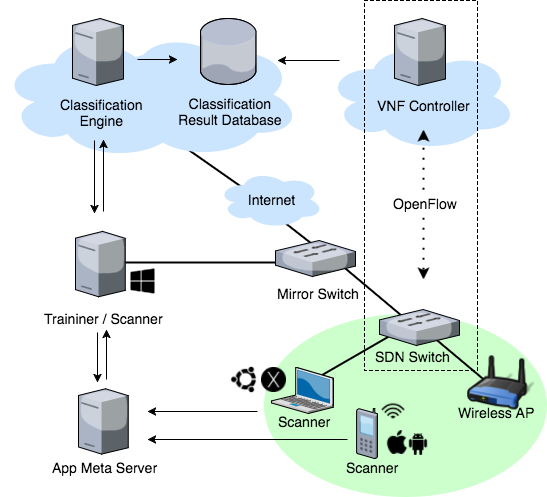

The diagram above was exported from draw.io. Its source (the exported page's mxGraphModel, read from the mxfile embedded in the PNG):
<mxGraphModel dx="1110" dy="524" grid="1" gridSize="10" guides="1" tooltips="1" connect="1" arrows="1" fold="1" page="1" pageScale="1" pageWidth="826" pageHeight="1169" background="#ffffff" math="0" shadow="0">
  <root>
    <mxCell id="0" />
    <mxCell id="1" parent="0" />
    <mxCell id="75" value="" style="ellipse;shape=cloud;whiteSpace=wrap;html=1;shadow=0;strokeColor=none;fillColor=#CCE5FF;" parent="1" vertex="1">
      <mxGeometry x="468" y="101" width="192" height="110" as="geometry" />
    </mxCell>
    <mxCell id="26" value="" style="ellipse;whiteSpace=wrap;html=1;shadow=0;strokeColor=none;fillColor=#CCFFCC;" parent="1" vertex="1">
      <mxGeometry x="406" y="373" width="283" height="183" as="geometry" />
    </mxCell>
    <mxCell id="143" value="" style="line;strokeWidth=2;direction=west;html=1;shadow=0;fillColor=#CCFFCC;rotation=-140;" vertex="1" parent="1">
      <mxGeometry x="557" y="406" width="79" height="16" as="geometry" />
    </mxCell>
    <mxCell id="141" value="" style="whiteSpace=wrap;html=1;shadow=0;strokeColor=#000000;fillColor=none;dashed=1;gradientColor=none;" vertex="1" parent="1">
      <mxGeometry x="507" y="60" width="113" height="370" as="geometry" />
    </mxCell>
    <mxCell id="82" value="" style="line;strokeWidth=2;direction=north;html=1;shadow=0;fillColor=#CCFFCC;rotation=90;" parent="1" vertex="1">
      <mxGeometry x="344" y="234" width="16" height="176" as="geometry" />
    </mxCell>
    <mxCell id="65" value="" style="line;strokeWidth=2;direction=north;html=1;shadow=0;fillColor=#CCFFCC;rotation=125;" parent="1" vertex="1">
      <mxGeometry x="349" y="177" width="16" height="101" as="geometry" />
    </mxCell>
    <mxCell id="72" value="" style="line;strokeWidth=2;direction=north;html=1;shadow=0;fillColor=#CCFFCC;rotation=128;" parent="1" vertex="1">
      <mxGeometry x="428" y="227" width="16" height="124" as="geometry" />
    </mxCell>
    <mxCell id="58" value="" style="line;strokeWidth=2;direction=west;html=1;shadow=0;fillColor=#CCFFCC;rotation=-140;" parent="1" vertex="1">
      <mxGeometry x="474" y="344" width="85" height="16" as="geometry" />
    </mxCell>
    <mxCell id="47" value="" style="line;strokeWidth=2;direction=west;html=1;shadow=0;fillColor=#CCFFCC;rotation=150;" parent="1" vertex="1">
      <mxGeometry x="449" y="408" width="92" height="18" as="geometry" />
    </mxCell>
    <mxCell id="16" value="" style="ellipse;shape=cloud;whiteSpace=wrap;html=1;shadow=0;strokeColor=none;fillColor=#CCE5FF;" parent="1" vertex="1">
      <mxGeometry x="143" y="91" width="216" height="128" as="geometry" />
    </mxCell>
    <mxCell id="8" value="" style="shape=image;html=1;verticalAlign=top;verticalLabelPosition=bottom;labelBackgroundColor=#ffffff;imageAspect=0;aspect=fixed;image=https://cdn4.iconfinder.com/data/icons/STROKE/networking/png/128/access_point.png;shadow=0;strokeColor=none;fillColor=#CCCCCC;" parent="1" vertex="1">
      <mxGeometry x="610" y="410" width="68" height="68" as="geometry" />
    </mxCell>
    <mxCell id="11" value="" style="verticalLabelPosition=bottom;aspect=fixed;html=1;verticalAlign=top;strokeColor=none;shape=mxgraph.citrix.switch;shadow=0;fillColor=#007FFF;" parent="1" vertex="1">
      <mxGeometry x="522" y="369" width="80" height="36" as="geometry" />
    </mxCell>
    <mxCell id="13" value="" style="verticalLabelPosition=bottom;aspect=fixed;html=1;verticalAlign=top;strokeColor=none;shape=mxgraph.citrix.cell_phone;shadow=0;fillColor=#007FFF;" parent="1" vertex="1">
      <mxGeometry x="499" y="468" width="21" height="50" as="geometry" />
    </mxCell>
    <mxCell id="19" value="" style="verticalLabelPosition=bottom;aspect=fixed;html=1;verticalAlign=top;strokeColor=none;shape=mxgraph.citrix.laptop_2;shadow=0;fillColor=#CCE5FF;" parent="1" vertex="1">
      <mxGeometry x="414" y="427" width="62" height="46" as="geometry" />
    </mxCell>
    <mxCell id="27" value="" style="shape=image;html=1;verticalAlign=top;verticalLabelPosition=bottom;labelBackgroundColor=#ffffff;imageAspect=0;aspect=fixed;image=https://cdn0.iconfinder.com/data/icons/free-daily-icon-set/512/Wireless-128.png;shadow=0;strokeColor=#D4E1F5;fillColor=#CCFFCC;" parent="1" vertex="1">
      <mxGeometry x="523" y="458" width="26" height="26" as="geometry" />
    </mxCell>
    <mxCell id="28" value="&lt;font style=&quot;font-size: 14px&quot;&gt;Mirror Switch&lt;/font&gt;" style="text;html=1;resizable=0;points=[];autosize=1;align=left;verticalAlign=top;spacingTop=-4;" parent="1" vertex="1">
      <mxGeometry x="418" y="343" width="100" height="10" as="geometry" />
    </mxCell>
    <mxCell id="29" value="&lt;font style=&quot;font-size: 14px&quot;&gt;Internet&lt;/font&gt;" style="ellipse;shape=cloud;whiteSpace=wrap;html=1;shadow=0;strokeColor=none;fillColor=#CCE5FF;" parent="1" vertex="1">
      <mxGeometry x="360" y="230" width="106" height="58" as="geometry" />
    </mxCell>
    <mxCell id="41" value="&lt;font style=&quot;font-size: 14px&quot;&gt;SDN Switch&lt;/font&gt;" style="text;html=1;resizable=0;points=[];autosize=1;align=left;verticalAlign=top;spacingTop=-4;" parent="1" vertex="1">
      <mxGeometry x="516" y="406" width="90" height="10" as="geometry" />
    </mxCell>
    <mxCell id="53" value="&lt;span style=&quot;font-size: 14px&quot;&gt;Wireless AP&lt;/span&gt;" style="text;html=1;resizable=0;points=[];autosize=1;align=left;verticalAlign=top;spacingTop=-4;" parent="1" vertex="1">
      <mxGeometry x="599" y="462" width="90" height="10" as="geometry" />
    </mxCell>
    <mxCell id="59" value="" style="verticalLabelPosition=bottom;aspect=fixed;html=1;verticalAlign=top;strokeColor=none;shape=mxgraph.citrix.switch;shadow=0;fillColor=#007FFF;" parent="1" vertex="1">
      <mxGeometry x="418" y="300" width="80" height="36" as="geometry" />
    </mxCell>
    <mxCell id="63" style="edgeStyle=none;rounded=0;html=1;exitX=0.25;exitY=0.5;exitPerimeter=0;entryX=0.25;entryY=0.5;entryPerimeter=0;jettySize=auto;orthogonalLoop=1;" parent="1" source="58" target="58" edge="1">
      <mxGeometry relative="1" as="geometry" />
    </mxCell>
    <mxCell id="68" value="" style="group" parent="1" vertex="1" connectable="0">
      <mxGeometry x="301" y="78" width="142" height="140" as="geometry" />
    </mxCell>
    <mxCell id="76" value="" style="ellipse;shape=cloud;whiteSpace=wrap;html=1;shadow=0;strokeColor=none;fillColor=#CCE5FF;" parent="68" vertex="1">
      <mxGeometry x="-74" y="12" width="216" height="128" as="geometry" />
    </mxCell>
    <mxCell id="9" value="" style="verticalLabelPosition=bottom;aspect=fixed;html=1;verticalAlign=top;strokeColor=none;shape=mxgraph.citrix.database;shadow=0;fillColor=#007FFF;" parent="68" vertex="1">
      <mxGeometry x="42" width="56" height="66" as="geometry" />
    </mxCell>
    <mxCell id="34" value="&lt;div style=&quot;text-align: center&quot;&gt;&lt;span style=&quot;font-size: 14px&quot;&gt;Classification&lt;/span&gt;&lt;/div&gt;&lt;div style=&quot;text-align: center&quot;&gt;&lt;span style=&quot;font-size: 14px&quot;&gt;Result&amp;nbsp;&lt;/span&gt;&lt;span style=&quot;font-size: 14px&quot;&gt;Database&lt;/span&gt;&lt;/div&gt;" style="text;html=1;resizable=0;points=[];autosize=1;align=left;verticalAlign=top;spacingTop=-4;" parent="68" vertex="1">
      <mxGeometry x="18" y="75" width="120" height="30" as="geometry" />
    </mxCell>
    <mxCell id="69" value="" style="group" parent="1" vertex="1" connectable="0">
      <mxGeometry x="518" y="78" width="110" height="87" as="geometry" />
    </mxCell>
    <mxCell id="22" value="" style="verticalLabelPosition=bottom;aspect=fixed;html=1;verticalAlign=top;strokeColor=none;shape=mxgraph.citrix.license_server;shadow=0;fillColor=#007FFF;" parent="69" vertex="1">
      <mxGeometry x="19" width="51" height="67" as="geometry" />
    </mxCell>
    <mxCell id="40" value="&lt;div style=&quot;text-align: center&quot;&gt;&lt;span style=&quot;font-size: 14px&quot;&gt;VNF Controller&lt;/span&gt;&lt;/div&gt;" style="text;html=1;resizable=0;points=[];autosize=1;align=left;verticalAlign=top;spacingTop=-4;" parent="69" vertex="1">
      <mxGeometry y="77" width="110" height="10" as="geometry" />
    </mxCell>
    <mxCell id="78" value="" style="group" parent="1" vertex="1" connectable="0">
      <mxGeometry x="193" y="458" width="120" height="79" as="geometry" />
    </mxCell>
    <mxCell id="87" value="" style="edgeStyle=none;rounded=0;html=1;jettySize=auto;orthogonalLoop=1;" parent="78" edge="1">
      <mxGeometry relative="1" as="geometry">
        <mxPoint x="207" y="13" as="sourcePoint" />
        <mxPoint x="97" y="13" as="targetPoint" />
      </mxGeometry>
    </mxCell>
    <mxCell id="106" value="" style="edgeStyle=none;rounded=0;html=1;jettySize=auto;orthogonalLoop=1;" parent="78" edge="1">
      <mxGeometry relative="1" as="geometry">
        <mxPoint x="56" y="-19" as="sourcePoint" />
        <mxPoint x="56" y="-69" as="targetPoint" />
      </mxGeometry>
    </mxCell>
    <mxCell id="25" value="" style="verticalLabelPosition=bottom;aspect=fixed;html=1;verticalAlign=top;strokeColor=none;shape=mxgraph.citrix.license_server;shadow=0;fillColor=#007FFF;" parent="78" vertex="1">
      <mxGeometry x="28" y="-9.753086419753087" width="49.74074074074074" height="65.34567901234568" as="geometry" />
    </mxCell>
    <mxCell id="105" value="" style="verticalLabelPosition=bottom;aspect=fixed;html=1;verticalAlign=top;strokeColor=none;shape=mxgraph.citrix.license_server;shadow=0;fillColor=#007FFF;" parent="78" vertex="1">
      <mxGeometry x="24.999999999999996" y="-167.09876543209876" width="49.74074074074074" height="65.34567901234568" as="geometry" />
    </mxCell>
    <mxCell id="32" value="&lt;span&gt;&lt;font style=&quot;font-size: 14px&quot;&gt;App Meta Server&lt;/font&gt;&lt;/span&gt;&lt;br&gt;" style="text;html=1;resizable=0;points=[];autosize=1;align=left;verticalAlign=top;spacingTop=-4;" parent="78" vertex="1">
      <mxGeometry y="59.49382716049383" width="120" height="10" as="geometry" />
    </mxCell>
    <mxCell id="84" value="" style="group" parent="1" vertex="1" connectable="0">
      <mxGeometry x="200" y="281" width="154" height="124" as="geometry" />
    </mxCell>
    <mxCell id="31" value="&lt;font style=&quot;font-size: 14px&quot;&gt;Traininer / Scanner&lt;/font&gt;" style="text;html=1;resizable=0;points=[];autosize=1;align=left;verticalAlign=top;spacingTop=-4;" parent="84" vertex="1">
      <mxGeometry x="-15" y="87" width="130" height="10" as="geometry" />
    </mxCell>
    <mxCell id="117" value="" style="shadow=0;dashed=0;strokeColor=none;html=1;shape=mxgraph.mscae.other.windows;fillColor=#000000;" parent="84" vertex="1">
      <mxGeometry x="73" y="47" width="24" height="25" as="geometry" />
    </mxCell>
    <mxCell id="88" value="" style="edgeStyle=none;rounded=0;html=1;jettySize=auto;orthogonalLoop=1;" parent="1" edge="1">
      <mxGeometry x="283" y="499" as="geometry">
        <mxPoint x="490" y="499" as="sourcePoint" />
        <mxPoint x="290" y="499" as="targetPoint" />
      </mxGeometry>
    </mxCell>
    <mxCell id="95" style="rounded=0;html=1;jettySize=auto;orthogonalLoop=1;" parent="1" edge="1">
      <mxGeometry relative="1" as="geometry">
        <mxPoint x="240" y="442" as="targetPoint" />
        <mxPoint x="240" y="392" as="sourcePoint" />
      </mxGeometry>
    </mxCell>
    <mxCell id="98" value="&lt;font style=&quot;font-size: 14px&quot;&gt;Scanner&lt;/font&gt;" style="text;html=1;resizable=0;points=[];autosize=1;align=left;verticalAlign=top;spacingTop=-4;" parent="1" vertex="1">
      <mxGeometry x="487" y="517" width="70" height="10" as="geometry" />
    </mxCell>
    <mxCell id="99" value="&lt;font style=&quot;font-size: 14px&quot;&gt;Scanner&lt;/font&gt;" style="text;html=1;resizable=0;points=[];autosize=1;align=left;verticalAlign=top;spacingTop=-4;" parent="1" vertex="1">
      <mxGeometry x="419" y="471" width="70" height="10" as="geometry" />
    </mxCell>
    <mxCell id="110" value="" style="edgeStyle=none;rounded=0;html=1;jettySize=auto;orthogonalLoop=1;" parent="1" edge="1">
      <mxGeometry x="246" y="203" as="geometry">
        <mxPoint x="246" y="271" as="sourcePoint" />
        <mxPoint x="246" y="199" as="targetPoint" />
      </mxGeometry>
    </mxCell>
    <mxCell id="112" style="rounded=0;html=1;jettySize=auto;orthogonalLoop=1;" parent="1" edge="1">
      <mxGeometry x="237" y="205" as="geometry">
        <mxPoint x="237" y="273" as="targetPoint" />
        <mxPoint x="237" y="200" as="sourcePoint" />
      </mxGeometry>
    </mxCell>
    <mxCell id="114" value="" style="edgeStyle=none;rounded=0;html=1;jettySize=auto;orthogonalLoop=1;" parent="1" edge="1">
      <mxGeometry relative="1" as="geometry">
        <mxPoint x="280" y="119" as="sourcePoint" />
        <mxPoint x="320" y="119" as="targetPoint" />
      </mxGeometry>
    </mxCell>
    <mxCell id="116" value="" style="edgeStyle=none;rounded=0;html=1;jettySize=auto;orthogonalLoop=1;" parent="1" edge="1">
      <mxGeometry relative="1" as="geometry">
        <mxPoint x="482" y="120" as="sourcePoint" />
        <mxPoint x="420" y="120" as="targetPoint" />
      </mxGeometry>
    </mxCell>
    <mxCell id="121" value="" style="shape=image;html=1;verticalAlign=top;verticalLabelPosition=bottom;labelBackgroundColor=#ffffff;imageAspect=0;aspect=fixed;image=https://cdn1.iconfinder.com/data/icons/system-black-circles/512/mac_os_X-128.png;shadow=0;strokeColor=#D4E1F5;fillColor=#CCFFCC;" parent="1" vertex="1">
      <mxGeometry x="404" y="427" width="25" height="25" as="geometry" />
    </mxCell>
    <mxCell id="131" value="" style="shape=image;html=1;verticalAlign=top;verticalLabelPosition=bottom;labelBackgroundColor=#ffffff;imageAspect=0;aspect=fixed;image=https://cdn2.iconfinder.com/data/icons/well-known-1/1024/Apple-128.png;shadow=0;strokeColor=#000000;fillColor=#000000;" parent="1" vertex="1">
      <mxGeometry x="528" y="490" width="24" height="24" as="geometry" />
    </mxCell>
    <mxCell id="138" value="" style="shape=image;html=1;verticalAlign=top;verticalLabelPosition=bottom;labelBackgroundColor=#ffffff;imageAspect=0;aspect=fixed;image=https://cdn2.iconfinder.com/data/icons/well-known-1/1024/Android-128.png;shadow=0;strokeColor=#000000;fillColor=#000000;" parent="1" vertex="1">
      <mxGeometry x="550" y="493" width="22" height="22" as="geometry" />
    </mxCell>
    <mxCell id="140" value="" style="shape=image;html=1;verticalAlign=top;verticalLabelPosition=bottom;labelBackgroundColor=#ffffff;imageAspect=0;aspect=fixed;image=https://cdn4.iconfinder.com/data/icons/proglyphs-free/512/Ubuntu-128.png;shadow=0;strokeColor=#000000;fillColor=#000000;" parent="1" vertex="1">
      <mxGeometry x="371" y="424" width="31" height="31" as="geometry" />
    </mxCell>
    <mxCell id="67" value="" style="group" parent="1" vertex="1" connectable="0">
      <mxGeometry x="201" y="78" width="100" height="106" as="geometry" />
    </mxCell>
    <mxCell id="15" value="" style="verticalLabelPosition=bottom;aspect=fixed;html=1;verticalAlign=top;strokeColor=none;shape=mxgraph.citrix.license_server;shadow=0;fillColor=#007FFF;" parent="67" vertex="1">
      <mxGeometry x="14" width="51" height="67" as="geometry" />
    </mxCell>
    <mxCell id="33" value="&lt;div style=&quot;text-align: center&quot;&gt;&lt;span style=&quot;font-size: 14px&quot;&gt;Classification&lt;/span&gt;&lt;/div&gt;&lt;div style=&quot;text-align: center&quot;&gt;&lt;font style=&quot;font-size: 14px&quot;&gt;Engine&lt;/font&gt;&lt;/div&gt;" style="text;html=1;resizable=0;points=[];autosize=1;align=left;verticalAlign=top;spacingTop=-4;" parent="67" vertex="1">
      <mxGeometry y="76" width="100" height="30" as="geometry" />
    </mxCell>
    <mxCell id="144" value="" style="endArrow=classic;html=1;dashed=1;dashPattern=1 4;strokeWidth=2;entryX=0.55;entryY=0.583;entryPerimeter=0;startArrow=classic;startFill=1;" edge="1" parent="1">
      <mxGeometry x="566" y="189" width="50" height="50" as="geometry">
        <mxPoint x="566" y="189" as="sourcePoint" />
        <mxPoint x="566" y="339" as="targetPoint" />
      </mxGeometry>
    </mxCell>
    <mxCell id="145" value="&lt;font style=&quot;font-size: 14px ; background-color: rgb(255 , 255 , 255)&quot;&gt;OpenFlow&lt;/font&gt;" style="text;html=1;resizable=0;points=[];autosize=1;align=left;verticalAlign=top;spacingTop=-4;" vertex="1" parent="1">
      <mxGeometry x="534" y="253" width="80" height="10" as="geometry" />
    </mxCell>
  </root>
</mxGraphModel>